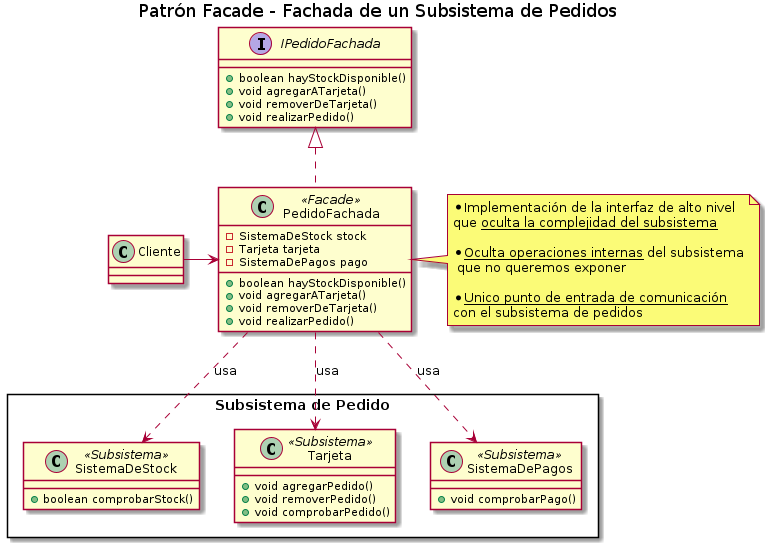

The diagram above was rendered by PlantUML. Its source (embedded in the PNG):
@startuml
Title Patrón Facade - Fachada de un Subsistema de Pedidos

' ================
' ==== CLASES ====
' ================

class Cliente{
}

interface IPedidoFachada{
    +boolean hayStockDisponible()
    +void agregarATarjeta()
    +void removerDeTarjeta()
    +void realizarPedido()
}

class PedidoFachada<<Facade>>{
    -SistemaDeStock stock
    -Tarjeta tarjeta
    -SistemaDePagos pago

    +boolean hayStockDisponible()
    +void agregarATarjeta()
    +void removerDeTarjeta()
    +void realizarPedido()

}

rectangle "Subsistema de Pedido"{
    class SistemaDeStock<<Subsistema>>{
        +boolean comprobarStock()
    }

    class Tarjeta<<Subsistema>>{
        +void agregarPedido()
        +void removerPedido()
        +void comprobarPedido()
    }

    class SistemaDePagos<<Subsistema>>{
        +void comprobarPago()
    }
}


' ================
' == RELACIONES ==
' ================

Cliente     -right-> PedidoFachada

PedidoFachada     .up.|> IPedidoFachada

PedidoFachada     .down.> SistemaDeStock : usa
PedidoFachada     .down.> SistemaDePagos : usa
PedidoFachada     .down.> Tarjeta : usa

' ================
' == COMENTARIOS ==
' ================

note right of PedidoFachada
* Implementación de la interfaz de alto nivel
que __oculta la complejidad del subsistema__

* __Oculta operaciones internas__ del subsistema
 que no queremos exponer

* __Unico punto de entrada de comunicación__
con el subsistema de pedidos
end note

@enduml